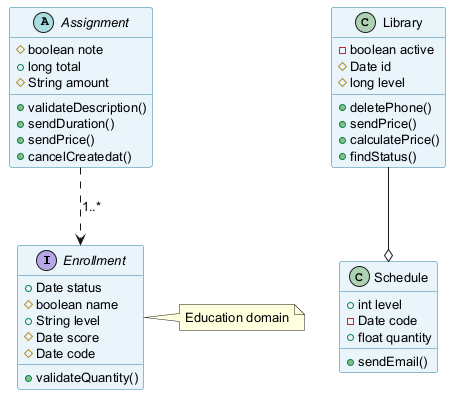

The diagram above was rendered by PlantUML. Its source (embedded in the PNG):
@startuml
skinparam backgroundColor #FFFFFF
skinparam classBackgroundColor #E8F4FA
skinparam classBorderColor #2C7DA0
skinparam defaultFontSize 13
interface Enrollment {
  +Date status
  #boolean name
  +String level
  #Date score
  #Date code
  +validateQuantity()
}
class Library {
  -boolean active
  #Date id
  #long level
  +deletePhone()
  +sendPrice()
  +calculatePrice()
  +findStatus()
}
abstract class Assignment {
  #boolean note
  +long total
  #String amount
  +validateDescription()
  +sendDuration()
  +sendPrice()
  +cancelCreatedat()
}
class Schedule {
  +int level
  -Date code
  +float quantity
  +sendEmail()
}
Library --o Schedule
Assignment ..> Enrollment : "1..*"
note right of Enrollment : Education domain
@enduml